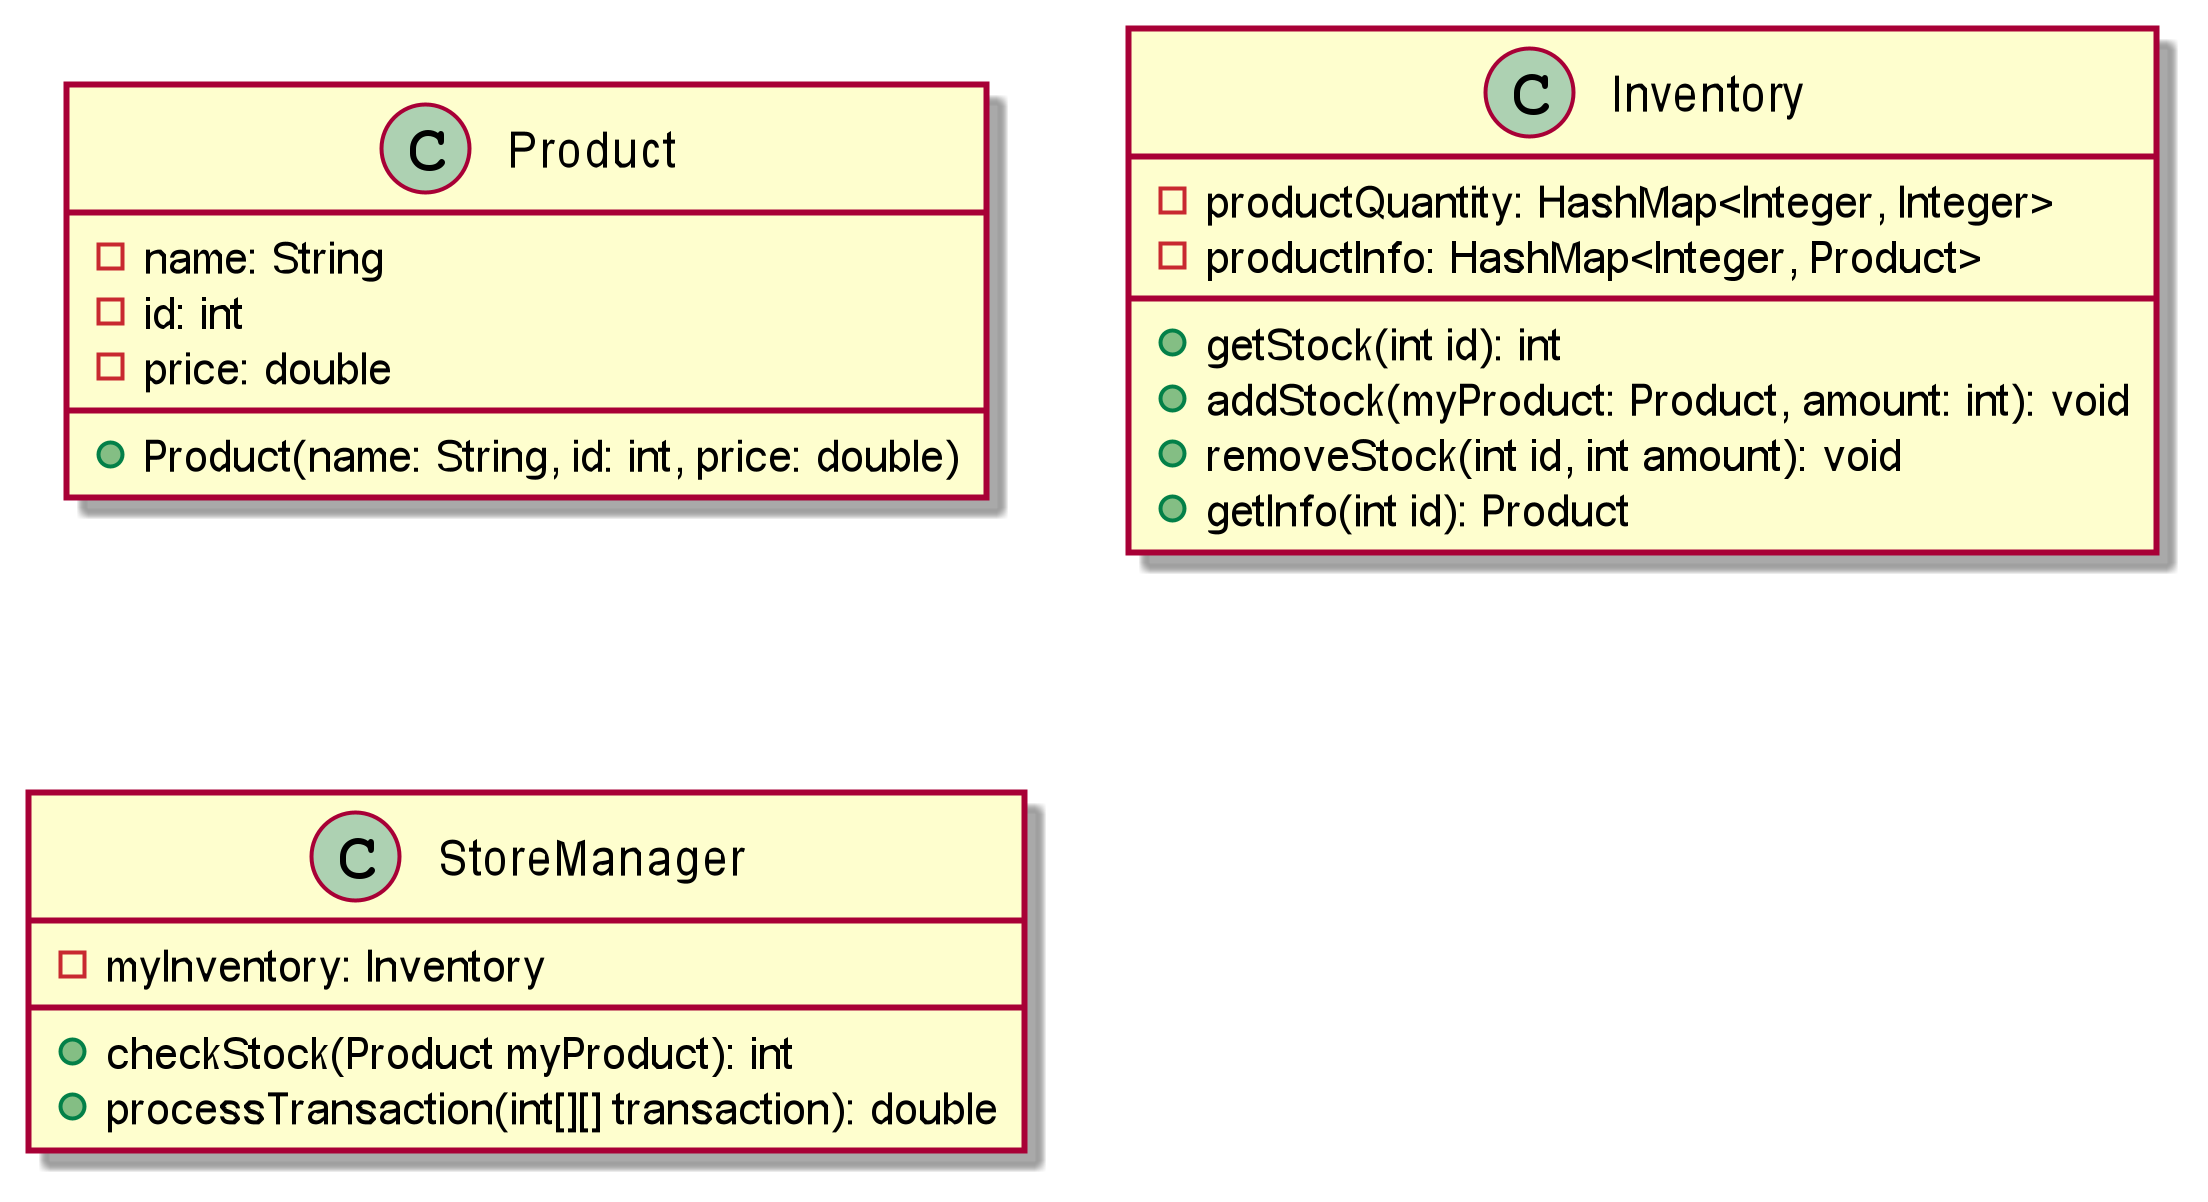

The diagram above was rendered by PlantUML. Its source (embedded in the PNG):
@startuml
'https://plantuml.com/class-diagram
scale 5

class Product {
    -name: String
    -id: int
    -price: double

    +Product(name: String, id: int, price: double)
}

class Inventory {
    -productQuantity: HashMap<Integer, Integer>
    -productInfo: HashMap<Integer, Product>

    +getStock(int id): int
    +addStock(myProduct: Product, amount: int): void
    +removeStock(int id, int amount): void
    +getInfo(int id): Product
}

class StoreManager{
    -myInventory: Inventory

    +checkStock(Product myProduct): int
    +processTransaction(int[][] transaction): double
}

@enduml